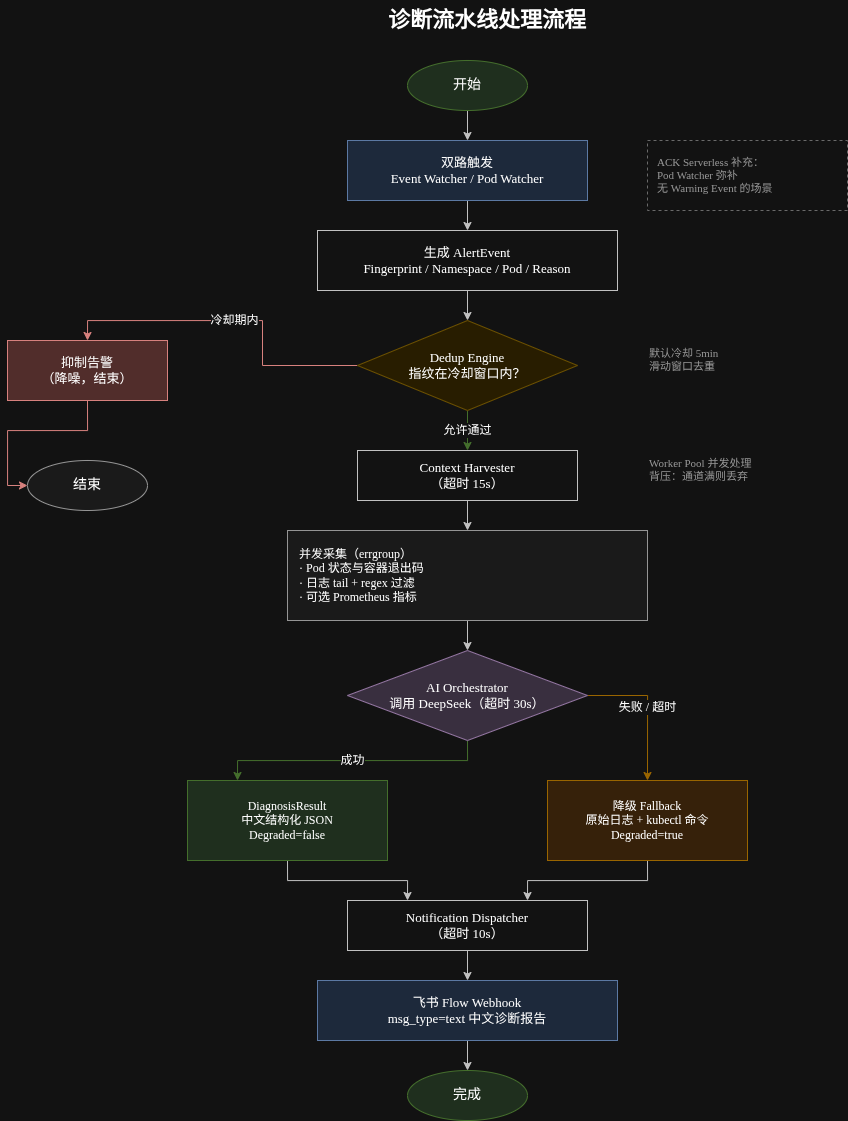

The diagram above was exported from draw.io. Its source (the exported page's mxGraphModel, read from the mxfile embedded in the PNG):
<mxGraphModel dx="1533" dy="1131" grid="1" gridSize="10" guides="1" tooltips="1" connect="1" arrows="1" fold="1" page="1" pageScale="1" pageWidth="1200" pageHeight="1100" math="0" shadow="0">
  <root>
    <mxCell id="0" />
    <mxCell id="1" parent="0" />
    <mxCell id="e1" edge="1" parent="1" source="start" style="edgeStyle=orthogonalEdgeStyle;rounded=0;orthogonalLoop=1;jettySize=auto;html=1;strokeColor=#333333;exitX=0.5;exitY=1;exitDx=0;exitDy=0;entryX=0.5;entryY=0;entryDx=0;entryDy=0;" target="trigger">
      <mxGeometry relative="1" as="geometry" />
    </mxCell>
    <mxCell id="e2" edge="1" parent="1" source="trigger" style="edgeStyle=orthogonalEdgeStyle;rounded=0;orthogonalLoop=1;jettySize=auto;html=1;strokeColor=#333333;exitX=0.5;exitY=1;exitDx=0;exitDy=0;entryX=0.5;entryY=0;entryDx=0;entryDy=0;" target="normalize">
      <mxGeometry relative="1" as="geometry" />
    </mxCell>
    <mxCell id="e3" edge="1" parent="1" source="normalize" style="edgeStyle=orthogonalEdgeStyle;rounded=0;orthogonalLoop=1;jettySize=auto;html=1;strokeColor=#333333;exitX=0.5;exitY=1;exitDx=0;exitDy=0;entryX=0.5;entryY=0;entryDx=0;entryDy=0;" target="dedup-check">
      <mxGeometry relative="1" as="geometry" />
    </mxCell>
    <mxCell id="e4" edge="1" parent="1" source="dedup-check" style="edgeStyle=orthogonalEdgeStyle;rounded=0;orthogonalLoop=1;jettySize=auto;html=1;strokeColor=#b85450;fontFamily=Microsoft YaHei;fontSize=12;exitX=0;exitY=0.5;exitDx=0;exitDy=0;entryX=0.5;entryY=0;entryDx=0;entryDy=0;" target="suppress" value="冷却期内">
      <mxGeometry relative="1" as="geometry" />
    </mxCell>
    <mxCell id="e5" edge="1" parent="1" source="dedup-check" style="edgeStyle=orthogonalEdgeStyle;rounded=0;orthogonalLoop=1;jettySize=auto;html=1;strokeColor=#82b366;fontFamily=Microsoft YaHei;fontSize=12;exitX=0.5;exitY=1;exitDx=0;exitDy=0;entryX=0.5;entryY=0;entryDx=0;entryDy=0;" target="harvest" value="允许通过">
      <mxGeometry relative="1" as="geometry" />
    </mxCell>
    <mxCell id="e6" edge="1" parent="1" source="harvest" style="edgeStyle=orthogonalEdgeStyle;rounded=0;orthogonalLoop=1;jettySize=auto;html=1;strokeColor=#333333;exitX=0.5;exitY=1;exitDx=0;exitDy=0;entryX=0.5;entryY=0;entryDx=0;entryDy=0;" target="harvest-detail">
      <mxGeometry relative="1" as="geometry" />
    </mxCell>
    <mxCell id="e7" edge="1" parent="1" source="harvest-detail" style="edgeStyle=orthogonalEdgeStyle;rounded=0;orthogonalLoop=1;jettySize=auto;html=1;strokeColor=#333333;exitX=0.5;exitY=1;exitDx=0;exitDy=0;entryX=0.5;entryY=0;entryDx=0;entryDy=0;" target="ai-call">
      <mxGeometry relative="1" as="geometry" />
    </mxCell>
    <mxCell id="e8" edge="1" parent="1" source="ai-call" style="edgeStyle=orthogonalEdgeStyle;rounded=0;orthogonalLoop=1;jettySize=auto;html=1;strokeColor=#82b366;fontFamily=Microsoft YaHei;fontSize=12;exitX=0.5;exitY=1;exitDx=0;exitDy=0;entryX=0.25;entryY=0;entryDx=0;entryDy=0;" target="ai-result" value="成功">
      <mxGeometry relative="1" as="geometry" />
    </mxCell>
    <mxCell id="e9" edge="1" parent="1" source="ai-call" style="edgeStyle=orthogonalEdgeStyle;rounded=0;orthogonalLoop=1;jettySize=auto;html=1;strokeColor=#d79b00;fontFamily=Microsoft YaHei;fontSize=12;exitX=1;exitY=0.5;exitDx=0;exitDy=0;entryX=0.5;entryY=0;entryDx=0;entryDy=0;" target="fallback" value="失败 / 超时">
      <mxGeometry relative="1" as="geometry" />
    </mxCell>
    <mxCell id="e10" edge="1" parent="1" source="ai-result" style="edgeStyle=orthogonalEdgeStyle;rounded=0;orthogonalLoop=1;jettySize=auto;html=1;strokeColor=#333333;exitX=0.5;exitY=1;exitDx=0;exitDy=0;entryX=0.25;entryY=0;entryDx=0;entryDy=0;" target="notify">
      <mxGeometry relative="1" as="geometry" />
    </mxCell>
    <mxCell id="e11" edge="1" parent="1" source="fallback" style="edgeStyle=orthogonalEdgeStyle;rounded=0;orthogonalLoop=1;jettySize=auto;html=1;strokeColor=#333333;exitX=0.5;exitY=1;exitDx=0;exitDy=0;entryX=0.75;entryY=0;entryDx=0;entryDy=0;" target="notify">
      <mxGeometry relative="1" as="geometry" />
    </mxCell>
    <mxCell id="e12" edge="1" parent="1" source="notify" style="edgeStyle=orthogonalEdgeStyle;rounded=0;orthogonalLoop=1;jettySize=auto;html=1;strokeColor=#333333;exitX=0.5;exitY=1;exitDx=0;exitDy=0;entryX=0.5;entryY=0;entryDx=0;entryDy=0;" target="feishu-send">
      <mxGeometry relative="1" as="geometry" />
    </mxCell>
    <mxCell id="e13" edge="1" parent="1" source="feishu-send" style="edgeStyle=orthogonalEdgeStyle;rounded=0;orthogonalLoop=1;jettySize=auto;html=1;strokeColor=#333333;exitX=0.5;exitY=1;exitDx=0;exitDy=0;entryX=0.5;entryY=0;entryDx=0;entryDy=0;" target="end">
      <mxGeometry relative="1" as="geometry" />
    </mxCell>
    <mxCell id="e14" edge="1" parent="1" source="suppress" style="edgeStyle=orthogonalEdgeStyle;rounded=0;orthogonalLoop=1;jettySize=auto;html=1;strokeColor=#b85450;exitX=0.5;exitY=1;exitDx=0;exitDy=0;entryX=0;entryY=0.5;entryDx=0;entryDy=0;" target="end-suppress">
      <mxGeometry relative="1" as="geometry" />
    </mxCell>
    <mxCell id="title" parent="1" style="text;html=1;strokeColor=none;fillColor=none;align=center;verticalAlign=middle;fontFamily=Microsoft YaHei;fontSize=22;fontStyle=1;" value="诊断流水线处理流程" vertex="1">
      <mxGeometry height="40" width="500" x="350" y="20" as="geometry" />
    </mxCell>
    <mxCell id="start" parent="1" style="ellipse;whiteSpace=wrap;html=1;fillColor=#d5e8d4;strokeColor=#82b366;fontFamily=Microsoft YaHei;fontSize=14;" value="开始" vertex="1">
      <mxGeometry height="50" width="120" x="520" y="80" as="geometry" />
    </mxCell>
    <mxCell id="trigger" parent="1" style="rounded=0;whiteSpace=wrap;html=1;fillColor=#dae8fc;strokeColor=#6c8ebf;fontFamily=Microsoft YaHei;fontSize=13;" value="双路触发&#10;Event Watcher / Pod Watcher" vertex="1">
      <mxGeometry height="60" width="240" x="460" y="160" as="geometry" />
    </mxCell>
    <mxCell id="normalize" parent="1" style="rounded=0;whiteSpace=wrap;html=1;fillColor=none;strokeColor=#333333;fontFamily=Microsoft YaHei;fontSize=13;" value="生成 AlertEvent&#10;Fingerprint / Namespace / Pod / Reason" vertex="1">
      <mxGeometry height="60" width="300" x="430" y="250" as="geometry" />
    </mxCell>
    <mxCell id="dedup-check" parent="1" style="rhombus;whiteSpace=wrap;html=1;fillColor=#fff2cc;strokeColor=#d6b656;fontFamily=Microsoft YaHei;fontSize=13;" value="Dedup Engine&#10;指纹在冷却窗口内？" vertex="1">
      <mxGeometry height="90" width="220" x="470" y="340" as="geometry" />
    </mxCell>
    <mxCell id="suppress" parent="1" style="rounded=0;whiteSpace=wrap;html=1;fillColor=#f8cecc;strokeColor=#b85450;fontFamily=Microsoft YaHei;fontSize=13;" value="抑制告警&#10;（降噪，结束）" vertex="1">
      <mxGeometry height="60" width="160" x="120" y="360" as="geometry" />
    </mxCell>
    <mxCell id="end-suppress" parent="1" style="ellipse;whiteSpace=wrap;html=1;fillColor=#f5f5f5;strokeColor=#666666;fontFamily=Microsoft YaHei;fontSize=14;" value="结束" vertex="1">
      <mxGeometry height="50" width="120" x="140" y="480" as="geometry" />
    </mxCell>
    <mxCell id="harvest" parent="1" style="rounded=0;whiteSpace=wrap;html=1;fillColor=none;strokeColor=#333333;fontFamily=Microsoft YaHei;fontSize=13;" value="Context Harvester&#10;（超时 15s）" vertex="1">
      <mxGeometry height="50" width="220" x="470" y="470" as="geometry" />
    </mxCell>
    <mxCell id="harvest-detail" parent="1" style="rounded=0;whiteSpace=wrap;html=1;fillColor=#f5f5f5;strokeColor=#666666;fontFamily=Microsoft YaHei;fontSize=12;align=left;spacingLeft=10;" value="并发采集（errgroup）&#10;· Pod 状态与容器退出码&#10;· 日志 tail + regex 过滤&#10;· 可选 Prometheus 指标" vertex="1">
      <mxGeometry height="90" width="360" x="400" y="550" as="geometry" />
    </mxCell>
    <mxCell id="ai-call" parent="1" style="rhombus;whiteSpace=wrap;html=1;fillColor=#e1d5e7;strokeColor=#9673a6;fontFamily=Microsoft YaHei;fontSize=13;" value="AI Orchestrator&#10;调用 DeepSeek（超时 30s）" vertex="1">
      <mxGeometry height="90" width="240" x="460" y="670" as="geometry" />
    </mxCell>
    <mxCell id="ai-result" parent="1" style="rounded=0;whiteSpace=wrap;html=1;fillColor=#d5e8d4;strokeColor=#82b366;fontFamily=Microsoft YaHei;fontSize=12;" value="DiagnosisResult&#10;中文结构化 JSON&#10;Degraded=false" vertex="1">
      <mxGeometry height="80" width="200" x="300" y="800" as="geometry" />
    </mxCell>
    <mxCell id="fallback" parent="1" style="rounded=0;whiteSpace=wrap;html=1;fillColor=#ffe6cc;strokeColor=#d79b00;fontFamily=Microsoft YaHei;fontSize=12;" value="降级 Fallback&#10;原始日志 + kubectl 命令&#10;Degraded=true" vertex="1">
      <mxGeometry height="80" width="200" x="660" y="800" as="geometry" />
    </mxCell>
    <mxCell id="notify" parent="1" style="rounded=0;whiteSpace=wrap;html=1;fillColor=none;strokeColor=#333333;fontFamily=Microsoft YaHei;fontSize=13;" value="Notification Dispatcher&#10;（超时 10s）" vertex="1">
      <mxGeometry height="50" width="240" x="460" y="920" as="geometry" />
    </mxCell>
    <mxCell id="feishu-send" parent="1" style="rounded=0;whiteSpace=wrap;html=1;fillColor=#dae8fc;strokeColor=#6c8ebf;fontFamily=Microsoft YaHei;fontSize=13;" value="飞书 Flow Webhook&#10;msg_type=text 中文诊断报告" vertex="1">
      <mxGeometry height="60" width="300" x="430" y="1000" as="geometry" />
    </mxCell>
    <mxCell id="end" parent="1" style="ellipse;whiteSpace=wrap;html=1;fillColor=#d5e8d4;strokeColor=#82b366;fontFamily=Microsoft YaHei;fontSize=14;" value="完成" vertex="1">
      <mxGeometry height="50" width="120" x="520" y="1090" as="geometry" />
    </mxCell>
    <mxCell id="note-watcher" parent="1" style="rounded=0;whiteSpace=wrap;html=1;fillColor=none;strokeColor=#999999;dashed=1;fontFamily=Microsoft YaHei;fontSize=11;align=left;spacingLeft=8;fontColor=#666666;" value="ACK Serverless 补充：&#10;Pod Watcher 弥补&#10;无 Warning Event 的场景" vertex="1">
      <mxGeometry height="70" width="200" x="760" y="160" as="geometry" />
    </mxCell>
    <mxCell id="note-dedup" parent="1" style="text;html=1;strokeColor=none;fillColor=none;align=left;fontFamily=Microsoft YaHei;fontSize=11;fontColor=#666666;" value="默认冷却 5min&#10;滑动窗口去重" vertex="1">
      <mxGeometry height="40" width="150" x="760" y="360" as="geometry" />
    </mxCell>
    <mxCell id="note-workers" parent="1" style="text;html=1;strokeColor=none;fillColor=none;align=left;fontFamily=Microsoft YaHei;fontSize=11;fontColor=#666666;" value="Worker Pool 并发处理&#10;背压：通道满则丢弃" vertex="1">
      <mxGeometry height="40" width="180" x="760" y="470" as="geometry" />
    </mxCell>
  </root>
</mxGraphModel>